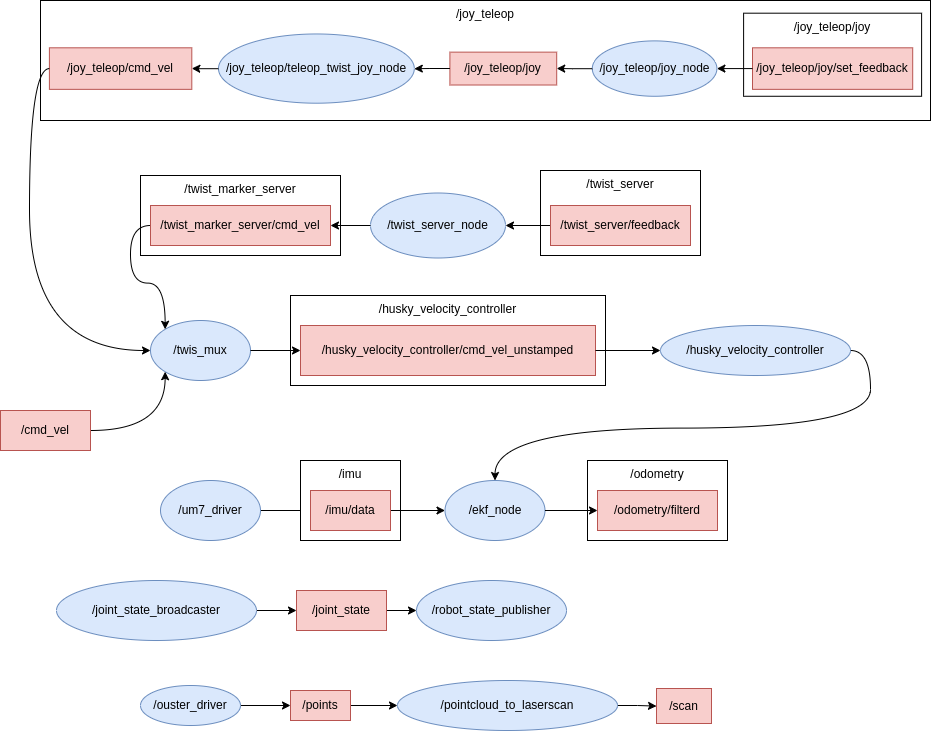

The diagram above was exported from draw.io. Its source (the exported page's mxGraphModel, read from the mxfile embedded in the PNG):
<mxGraphModel dx="1986" dy="1182" grid="1" gridSize="10" guides="1" tooltips="1" connect="1" arrows="1" fold="1" page="1" pageScale="1" pageWidth="850" pageHeight="1100" math="0" shadow="0">
  <root>
    <mxCell id="0" />
    <mxCell id="1" parent="0" />
    <mxCell id="WndQj0jmT7GwAHGhP2cn-13" value="" style="group" vertex="1" connectable="0" parent="1">
      <mxGeometry x="50" y="60" width="890" height="120" as="geometry" />
    </mxCell>
    <mxCell id="WndQj0jmT7GwAHGhP2cn-5" value="/joy_teleop" style="rounded=0;whiteSpace=wrap;html=1;verticalAlign=top;" vertex="1" parent="WndQj0jmT7GwAHGhP2cn-13">
      <mxGeometry width="890" height="120" as="geometry" />
    </mxCell>
    <mxCell id="L8eNH77LWk_iyTLQOm5u-1" value="/joy_teleop/joy" style="rounded=0;whiteSpace=wrap;html=1;verticalAlign=top;" parent="WndQj0jmT7GwAHGhP2cn-13" vertex="1">
      <mxGeometry x="703.1000000000001" y="12.692307692307692" width="178.00000000000003" height="83.07692307692308" as="geometry" />
    </mxCell>
    <mxCell id="L8eNH77LWk_iyTLQOm5u-2" value="/joy_teleop/joy/set_feedback" style="rounded=0;whiteSpace=wrap;html=1;fillColor=#f8cecc;strokeColor=#b85450;" parent="WndQj0jmT7GwAHGhP2cn-13" vertex="1">
      <mxGeometry x="712.0000000000001" y="47.3076923076923" width="160.2" height="41.53846153846154" as="geometry" />
    </mxCell>
    <mxCell id="WndQj0jmT7GwAHGhP2cn-1" value="/joy_teleop/joy_node" style="ellipse;whiteSpace=wrap;html=1;fillColor=#dae8fc;strokeColor=#6c8ebf;" vertex="1" parent="WndQj0jmT7GwAHGhP2cn-13">
      <mxGeometry x="551.8" y="40.38461538461538" width="124.6" height="55.38461538461539" as="geometry" />
    </mxCell>
    <mxCell id="WndQj0jmT7GwAHGhP2cn-6" style="edgeStyle=orthogonalEdgeStyle;rounded=0;orthogonalLoop=1;jettySize=auto;html=1;exitX=0;exitY=0.5;exitDx=0;exitDy=0;entryX=1;entryY=0.5;entryDx=0;entryDy=0;" edge="1" parent="WndQj0jmT7GwAHGhP2cn-13" source="L8eNH77LWk_iyTLQOm5u-2" target="WndQj0jmT7GwAHGhP2cn-1">
      <mxGeometry relative="1" as="geometry" />
    </mxCell>
    <mxCell id="WndQj0jmT7GwAHGhP2cn-2" value="/joy_teleop/joy" style="rounded=0;whiteSpace=wrap;html=1;fillColor=#f8cecc;strokeColor=#b85450;" vertex="1" parent="WndQj0jmT7GwAHGhP2cn-13">
      <mxGeometry x="409.4" y="51.63692307692308" width="106.80000000000001" height="32.879999999999995" as="geometry" />
    </mxCell>
    <mxCell id="WndQj0jmT7GwAHGhP2cn-7" value="" style="edgeStyle=orthogonalEdgeStyle;rounded=0;orthogonalLoop=1;jettySize=auto;html=1;" edge="1" parent="WndQj0jmT7GwAHGhP2cn-13" source="WndQj0jmT7GwAHGhP2cn-1" target="WndQj0jmT7GwAHGhP2cn-2">
      <mxGeometry relative="1" as="geometry" />
    </mxCell>
    <mxCell id="WndQj0jmT7GwAHGhP2cn-3" value="/joy_teleop/teleop_twist_joy_node" style="ellipse;whiteSpace=wrap;html=1;fillColor=#dae8fc;strokeColor=#6c8ebf;" vertex="1" parent="WndQj0jmT7GwAHGhP2cn-13">
      <mxGeometry x="178.00000000000003" y="33.46153846153846" width="195.79999999999998" height="69.23076923076923" as="geometry" />
    </mxCell>
    <mxCell id="WndQj0jmT7GwAHGhP2cn-10" value="" style="edgeStyle=orthogonalEdgeStyle;rounded=0;orthogonalLoop=1;jettySize=auto;html=1;" edge="1" parent="WndQj0jmT7GwAHGhP2cn-13" source="WndQj0jmT7GwAHGhP2cn-2" target="WndQj0jmT7GwAHGhP2cn-3">
      <mxGeometry relative="1" as="geometry" />
    </mxCell>
    <mxCell id="WndQj0jmT7GwAHGhP2cn-4" value="/joy_teleop/cmd_vel" style="rounded=0;whiteSpace=wrap;html=1;fillColor=#f8cecc;strokeColor=#b85450;" vertex="1" parent="WndQj0jmT7GwAHGhP2cn-13">
      <mxGeometry x="8.900000000000002" y="47.3076923076923" width="142.40000000000003" height="41.53846153846154" as="geometry" />
    </mxCell>
    <mxCell id="WndQj0jmT7GwAHGhP2cn-11" value="" style="edgeStyle=orthogonalEdgeStyle;rounded=0;orthogonalLoop=1;jettySize=auto;html=1;" edge="1" parent="WndQj0jmT7GwAHGhP2cn-13" source="WndQj0jmT7GwAHGhP2cn-3" target="WndQj0jmT7GwAHGhP2cn-4">
      <mxGeometry relative="1" as="geometry" />
    </mxCell>
    <mxCell id="WndQj0jmT7GwAHGhP2cn-14" value="/twis_mux" style="ellipse;whiteSpace=wrap;html=1;fillColor=#dae8fc;strokeColor=#6c8ebf;" vertex="1" parent="1">
      <mxGeometry x="160" y="380" width="100" height="60" as="geometry" />
    </mxCell>
    <mxCell id="WndQj0jmT7GwAHGhP2cn-15" value="/twist_server" style="rounded=0;whiteSpace=wrap;html=1;verticalAlign=top;" vertex="1" parent="1">
      <mxGeometry x="550" y="230" width="160" height="85" as="geometry" />
    </mxCell>
    <mxCell id="WndQj0jmT7GwAHGhP2cn-18" value="" style="edgeStyle=orthogonalEdgeStyle;rounded=0;orthogonalLoop=1;jettySize=auto;html=1;" edge="1" parent="1" source="WndQj0jmT7GwAHGhP2cn-16" target="WndQj0jmT7GwAHGhP2cn-17">
      <mxGeometry relative="1" as="geometry" />
    </mxCell>
    <mxCell id="WndQj0jmT7GwAHGhP2cn-16" value="/twist_server/feedback" style="rounded=0;whiteSpace=wrap;html=1;fillColor=#f8cecc;strokeColor=#b85450;" vertex="1" parent="1">
      <mxGeometry x="560" y="265" width="140" height="40" as="geometry" />
    </mxCell>
    <mxCell id="WndQj0jmT7GwAHGhP2cn-17" value="/twist_server_node" style="ellipse;whiteSpace=wrap;html=1;fillColor=#dae8fc;strokeColor=#6c8ebf;" vertex="1" parent="1">
      <mxGeometry x="380" y="252.5" width="135" height="65" as="geometry" />
    </mxCell>
    <mxCell id="WndQj0jmT7GwAHGhP2cn-19" value="/twist_marker_server" style="rounded=0;whiteSpace=wrap;html=1;verticalAlign=top;" vertex="1" parent="1">
      <mxGeometry x="150" y="235" width="200" height="80" as="geometry" />
    </mxCell>
    <mxCell id="WndQj0jmT7GwAHGhP2cn-26" style="edgeStyle=orthogonalEdgeStyle;rounded=0;orthogonalLoop=1;jettySize=auto;html=1;exitX=0;exitY=0.5;exitDx=0;exitDy=0;entryX=0;entryY=0;entryDx=0;entryDy=0;curved=1;" edge="1" parent="1" source="WndQj0jmT7GwAHGhP2cn-20" target="WndQj0jmT7GwAHGhP2cn-14">
      <mxGeometry relative="1" as="geometry" />
    </mxCell>
    <mxCell id="WndQj0jmT7GwAHGhP2cn-20" value="/twist_marker_server/cmd_vel" style="rounded=0;whiteSpace=wrap;html=1;fillColor=#f8cecc;strokeColor=#b85450;" vertex="1" parent="1">
      <mxGeometry x="160" y="265" width="180" height="40" as="geometry" />
    </mxCell>
    <mxCell id="WndQj0jmT7GwAHGhP2cn-22" style="edgeStyle=orthogonalEdgeStyle;rounded=0;orthogonalLoop=1;jettySize=auto;html=1;exitX=0;exitY=0.5;exitDx=0;exitDy=0;entryX=1;entryY=0.5;entryDx=0;entryDy=0;" edge="1" parent="1" source="WndQj0jmT7GwAHGhP2cn-17" target="WndQj0jmT7GwAHGhP2cn-20">
      <mxGeometry relative="1" as="geometry" />
    </mxCell>
    <mxCell id="WndQj0jmT7GwAHGhP2cn-24" style="edgeStyle=orthogonalEdgeStyle;rounded=0;orthogonalLoop=1;jettySize=auto;html=1;exitX=1;exitY=0.5;exitDx=0;exitDy=0;entryX=0;entryY=1;entryDx=0;entryDy=0;curved=1;" edge="1" parent="1" source="WndQj0jmT7GwAHGhP2cn-23" target="WndQj0jmT7GwAHGhP2cn-14">
      <mxGeometry relative="1" as="geometry" />
    </mxCell>
    <mxCell id="WndQj0jmT7GwAHGhP2cn-23" value="/cmd_vel" style="rounded=0;whiteSpace=wrap;html=1;fillColor=#f8cecc;strokeColor=#b85450;" vertex="1" parent="1">
      <mxGeometry x="10" y="470" width="90" height="40" as="geometry" />
    </mxCell>
    <mxCell id="WndQj0jmT7GwAHGhP2cn-25" style="edgeStyle=orthogonalEdgeStyle;rounded=0;orthogonalLoop=1;jettySize=auto;html=1;exitX=0;exitY=0.5;exitDx=0;exitDy=0;entryX=0;entryY=0.5;entryDx=0;entryDy=0;curved=1;" edge="1" parent="1" source="WndQj0jmT7GwAHGhP2cn-4" target="WndQj0jmT7GwAHGhP2cn-14">
      <mxGeometry relative="1" as="geometry" />
    </mxCell>
    <mxCell id="WndQj0jmT7GwAHGhP2cn-30" value="" style="group" vertex="1" connectable="0" parent="1">
      <mxGeometry x="300" y="355" width="315" height="90" as="geometry" />
    </mxCell>
    <mxCell id="WndQj0jmT7GwAHGhP2cn-27" value="/husky_velocity_controller" style="rounded=0;whiteSpace=wrap;html=1;verticalAlign=top;" vertex="1" parent="WndQj0jmT7GwAHGhP2cn-30">
      <mxGeometry width="315" height="90" as="geometry" />
    </mxCell>
    <mxCell id="WndQj0jmT7GwAHGhP2cn-28" value="/husky_velocity_controller/cmd_vel_unstamped" style="rounded=0;whiteSpace=wrap;html=1;fillColor=#f8cecc;strokeColor=#b85450;" vertex="1" parent="WndQj0jmT7GwAHGhP2cn-30">
      <mxGeometry x="10" y="30" width="295" height="50" as="geometry" />
    </mxCell>
    <mxCell id="WndQj0jmT7GwAHGhP2cn-29" style="edgeStyle=orthogonalEdgeStyle;rounded=0;orthogonalLoop=1;jettySize=auto;html=1;exitX=1;exitY=0.5;exitDx=0;exitDy=0;entryX=0;entryY=0.5;entryDx=0;entryDy=0;" edge="1" parent="1" source="WndQj0jmT7GwAHGhP2cn-14" target="WndQj0jmT7GwAHGhP2cn-28">
      <mxGeometry relative="1" as="geometry" />
    </mxCell>
    <mxCell id="WndQj0jmT7GwAHGhP2cn-42" style="edgeStyle=orthogonalEdgeStyle;rounded=0;orthogonalLoop=1;jettySize=auto;html=1;exitX=1;exitY=0.5;exitDx=0;exitDy=0;curved=1;" edge="1" parent="1" source="WndQj0jmT7GwAHGhP2cn-31" target="WndQj0jmT7GwAHGhP2cn-36">
      <mxGeometry relative="1" as="geometry" />
    </mxCell>
    <mxCell id="WndQj0jmT7GwAHGhP2cn-31" value="/husky_velocity_controller" style="ellipse;whiteSpace=wrap;html=1;fillColor=#dae8fc;strokeColor=#6c8ebf;" vertex="1" parent="1">
      <mxGeometry x="670" y="385" width="190" height="50" as="geometry" />
    </mxCell>
    <mxCell id="WndQj0jmT7GwAHGhP2cn-32" style="edgeStyle=orthogonalEdgeStyle;rounded=0;orthogonalLoop=1;jettySize=auto;html=1;exitX=1;exitY=0.5;exitDx=0;exitDy=0;" edge="1" parent="1" source="WndQj0jmT7GwAHGhP2cn-28" target="WndQj0jmT7GwAHGhP2cn-31">
      <mxGeometry relative="1" as="geometry" />
    </mxCell>
    <mxCell id="WndQj0jmT7GwAHGhP2cn-41" style="edgeStyle=orthogonalEdgeStyle;rounded=0;orthogonalLoop=1;jettySize=auto;html=1;exitX=1;exitY=0.5;exitDx=0;exitDy=0;entryX=0;entryY=0.5;entryDx=0;entryDy=0;" edge="1" parent="1" source="WndQj0jmT7GwAHGhP2cn-33" target="WndQj0jmT7GwAHGhP2cn-35">
      <mxGeometry relative="1" as="geometry" />
    </mxCell>
    <mxCell id="WndQj0jmT7GwAHGhP2cn-33" value="/um7_driver" style="ellipse;whiteSpace=wrap;html=1;fillColor=#dae8fc;strokeColor=#6c8ebf;" vertex="1" parent="1">
      <mxGeometry x="170" y="540" width="100" height="60" as="geometry" />
    </mxCell>
    <mxCell id="WndQj0jmT7GwAHGhP2cn-34" value="/imu" style="rounded=0;whiteSpace=wrap;html=1;verticalAlign=top;" vertex="1" parent="1">
      <mxGeometry x="310" y="520" width="100" height="80" as="geometry" />
    </mxCell>
    <mxCell id="WndQj0jmT7GwAHGhP2cn-40" style="edgeStyle=orthogonalEdgeStyle;rounded=0;orthogonalLoop=1;jettySize=auto;html=1;exitX=1;exitY=0.5;exitDx=0;exitDy=0;entryX=0;entryY=0.5;entryDx=0;entryDy=0;" edge="1" parent="1" source="WndQj0jmT7GwAHGhP2cn-35" target="WndQj0jmT7GwAHGhP2cn-36">
      <mxGeometry relative="1" as="geometry" />
    </mxCell>
    <mxCell id="WndQj0jmT7GwAHGhP2cn-35" value="/imu/data" style="rounded=0;whiteSpace=wrap;html=1;fillColor=#f8cecc;strokeColor=#b85450;" vertex="1" parent="1">
      <mxGeometry x="320" y="550" width="80" height="40" as="geometry" />
    </mxCell>
    <mxCell id="WndQj0jmT7GwAHGhP2cn-36" value="/ekf_node" style="ellipse;whiteSpace=wrap;html=1;fillColor=#dae8fc;strokeColor=#6c8ebf;" vertex="1" parent="1">
      <mxGeometry x="454.5" y="540" width="100" height="60" as="geometry" />
    </mxCell>
    <mxCell id="WndQj0jmT7GwAHGhP2cn-37" value="/odometry" style="rounded=0;whiteSpace=wrap;html=1;verticalAlign=top;" vertex="1" parent="1">
      <mxGeometry x="597" y="520" width="140" height="80" as="geometry" />
    </mxCell>
    <mxCell id="WndQj0jmT7GwAHGhP2cn-38" value="/odometry/filterd" style="rounded=0;whiteSpace=wrap;html=1;fillColor=#f8cecc;strokeColor=#b85450;" vertex="1" parent="1">
      <mxGeometry x="607" y="550" width="120" height="40" as="geometry" />
    </mxCell>
    <mxCell id="WndQj0jmT7GwAHGhP2cn-39" style="edgeStyle=orthogonalEdgeStyle;rounded=0;orthogonalLoop=1;jettySize=auto;html=1;exitX=1;exitY=0.5;exitDx=0;exitDy=0;entryX=0;entryY=0.5;entryDx=0;entryDy=0;" edge="1" parent="1" source="WndQj0jmT7GwAHGhP2cn-36" target="WndQj0jmT7GwAHGhP2cn-38">
      <mxGeometry relative="1" as="geometry" />
    </mxCell>
    <mxCell id="WndQj0jmT7GwAHGhP2cn-50" value="" style="edgeStyle=orthogonalEdgeStyle;rounded=0;orthogonalLoop=1;jettySize=auto;html=1;" edge="1" parent="1" source="WndQj0jmT7GwAHGhP2cn-43" target="WndQj0jmT7GwAHGhP2cn-44">
      <mxGeometry relative="1" as="geometry" />
    </mxCell>
    <mxCell id="WndQj0jmT7GwAHGhP2cn-43" value="/ouster_driver" style="ellipse;whiteSpace=wrap;html=1;fillColor=#dae8fc;strokeColor=#6c8ebf;" vertex="1" parent="1">
      <mxGeometry x="150" y="745" width="100" height="40" as="geometry" />
    </mxCell>
    <mxCell id="WndQj0jmT7GwAHGhP2cn-51" value="" style="edgeStyle=orthogonalEdgeStyle;rounded=0;orthogonalLoop=1;jettySize=auto;html=1;" edge="1" parent="1" source="WndQj0jmT7GwAHGhP2cn-44" target="WndQj0jmT7GwAHGhP2cn-48">
      <mxGeometry relative="1" as="geometry" />
    </mxCell>
    <mxCell id="WndQj0jmT7GwAHGhP2cn-44" value="/points" style="rounded=0;whiteSpace=wrap;html=1;fillColor=#f8cecc;strokeColor=#b85450;" vertex="1" parent="1">
      <mxGeometry x="300" y="750" width="60" height="30" as="geometry" />
    </mxCell>
    <mxCell id="WndQj0jmT7GwAHGhP2cn-52" value="" style="edgeStyle=orthogonalEdgeStyle;rounded=0;orthogonalLoop=1;jettySize=auto;html=1;" edge="1" parent="1" source="WndQj0jmT7GwAHGhP2cn-48" target="WndQj0jmT7GwAHGhP2cn-49">
      <mxGeometry relative="1" as="geometry" />
    </mxCell>
    <mxCell id="WndQj0jmT7GwAHGhP2cn-48" value="/pointcloud_to_laserscan" style="ellipse;whiteSpace=wrap;html=1;fillColor=#dae8fc;strokeColor=#6c8ebf;" vertex="1" parent="1">
      <mxGeometry x="407" y="740" width="220" height="50" as="geometry" />
    </mxCell>
    <mxCell id="WndQj0jmT7GwAHGhP2cn-49" value="/scan" style="rounded=0;whiteSpace=wrap;html=1;fillColor=#f8cecc;strokeColor=#b85450;" vertex="1" parent="1">
      <mxGeometry x="666" y="748" width="55" height="35" as="geometry" />
    </mxCell>
    <mxCell id="WndQj0jmT7GwAHGhP2cn-55" value="" style="edgeStyle=orthogonalEdgeStyle;rounded=0;orthogonalLoop=1;jettySize=auto;html=1;" edge="1" parent="1" source="WndQj0jmT7GwAHGhP2cn-53" target="WndQj0jmT7GwAHGhP2cn-54">
      <mxGeometry relative="1" as="geometry" />
    </mxCell>
    <mxCell id="WndQj0jmT7GwAHGhP2cn-53" value="/joint_state_broadcaster" style="ellipse;whiteSpace=wrap;html=1;fillColor=#dae8fc;strokeColor=#6c8ebf;" vertex="1" parent="1">
      <mxGeometry x="66" y="640" width="200" height="60" as="geometry" />
    </mxCell>
    <mxCell id="WndQj0jmT7GwAHGhP2cn-57" value="" style="edgeStyle=orthogonalEdgeStyle;rounded=0;orthogonalLoop=1;jettySize=auto;html=1;" edge="1" parent="1" source="WndQj0jmT7GwAHGhP2cn-54" target="WndQj0jmT7GwAHGhP2cn-56">
      <mxGeometry relative="1" as="geometry" />
    </mxCell>
    <mxCell id="WndQj0jmT7GwAHGhP2cn-54" value="/joint_state" style="rounded=0;whiteSpace=wrap;html=1;fillColor=#f8cecc;strokeColor=#b85450;" vertex="1" parent="1">
      <mxGeometry x="306" y="650" width="90" height="40" as="geometry" />
    </mxCell>
    <mxCell id="WndQj0jmT7GwAHGhP2cn-56" value="/robot_state_publisher" style="ellipse;whiteSpace=wrap;html=1;fillColor=#dae8fc;strokeColor=#6c8ebf;" vertex="1" parent="1">
      <mxGeometry x="426" y="640" width="150" height="60" as="geometry" />
    </mxCell>
  </root>
</mxGraphModel>